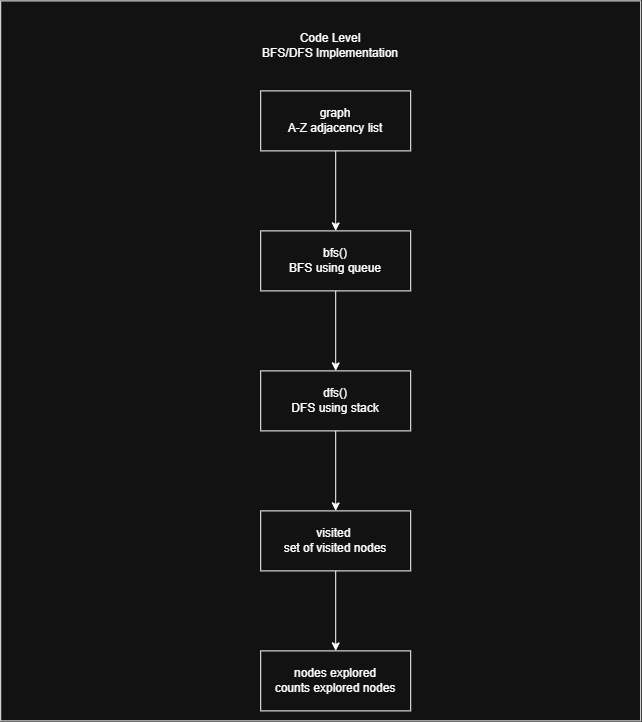

The diagram above was exported from draw.io. Its source (the exported page's mxGraphModel, read from the mxfile embedded in the PNG):
<mxGraphModel dx="1741" dy="753" grid="1" gridSize="10" guides="1" tooltips="1" connect="1" arrows="1" fold="1" page="1" pageScale="1" pageWidth="850" pageHeight="1100" math="0" shadow="0">
  <root>
    <mxCell id="0" />
    <mxCell id="1" parent="0" />
    <mxCell id="FtQigzEyf9I41Im5awRt-1" parent="1" style="rounded=0;whiteSpace=wrap;html=1;" value="&lt;br&gt;&lt;div&gt;&lt;br&gt;&lt;/div&gt;&lt;div&gt;&lt;br&gt;&lt;/div&gt;" vertex="1">
      <mxGeometry height="720" width="640" x="110" y="240" as="geometry" />
    </mxCell>
    <mxCell id="FtQigzEyf9I41Im5awRt-3" parent="1" style="text;html=1;whiteSpace=wrap;strokeColor=none;fillColor=none;align=center;verticalAlign=middle;rounded=0;" value="Code Level&lt;div&gt;BFS/DFS Implementation&lt;/div&gt;" vertex="1">
      <mxGeometry height="30" width="240" x="320" y="270" as="geometry" />
    </mxCell>
    <mxCell id="FtQigzEyf9I41Im5awRt-10" edge="1" parent="1" source="FtQigzEyf9I41Im5awRt-8" style="edgeStyle=orthogonalEdgeStyle;rounded=0;orthogonalLoop=1;jettySize=auto;html=1;" target="FtQigzEyf9I41Im5awRt-9" value="">
      <mxGeometry relative="1" as="geometry" />
    </mxCell>
    <mxCell id="FtQigzEyf9I41Im5awRt-8" parent="1" style="rounded=0;whiteSpace=wrap;html=1;" value="graph&lt;div&gt;A-Z adjacency list&lt;/div&gt;" vertex="1">
      <mxGeometry height="60" width="150" x="370" y="330" as="geometry" />
    </mxCell>
    <mxCell id="FtQigzEyf9I41Im5awRt-13" edge="1" parent="1" source="FtQigzEyf9I41Im5awRt-9" style="edgeStyle=orthogonalEdgeStyle;rounded=0;orthogonalLoop=1;jettySize=auto;html=1;" target="FtQigzEyf9I41Im5awRt-12" value="">
      <mxGeometry relative="1" as="geometry" />
    </mxCell>
    <mxCell id="FtQigzEyf9I41Im5awRt-9" parent="1" style="rounded=0;whiteSpace=wrap;html=1;" value="bfs()&lt;div&gt;BFS using queue&lt;/div&gt;" vertex="1">
      <mxGeometry height="60" width="150" x="370" y="470" as="geometry" />
    </mxCell>
    <mxCell id="FtQigzEyf9I41Im5awRt-15" edge="1" parent="1" source="FtQigzEyf9I41Im5awRt-12" style="edgeStyle=orthogonalEdgeStyle;rounded=0;orthogonalLoop=1;jettySize=auto;html=1;" target="FtQigzEyf9I41Im5awRt-14" value="">
      <mxGeometry relative="1" as="geometry" />
    </mxCell>
    <mxCell id="FtQigzEyf9I41Im5awRt-12" parent="1" style="whiteSpace=wrap;html=1;rounded=0;" value="dfs()&lt;div&gt;DFS using stack&lt;/div&gt;" vertex="1">
      <mxGeometry height="60" width="150" x="370" y="610" as="geometry" />
    </mxCell>
    <mxCell id="FtQigzEyf9I41Im5awRt-17" edge="1" parent="1" source="FtQigzEyf9I41Im5awRt-14" style="edgeStyle=orthogonalEdgeStyle;rounded=0;orthogonalLoop=1;jettySize=auto;html=1;" target="FtQigzEyf9I41Im5awRt-16" value="">
      <mxGeometry relative="1" as="geometry" />
    </mxCell>
    <mxCell id="FtQigzEyf9I41Im5awRt-14" parent="1" style="whiteSpace=wrap;html=1;rounded=0;" value="visited&amp;nbsp;&lt;div&gt;set of visited nodes&lt;/div&gt;" vertex="1">
      <mxGeometry height="60" width="150" x="370" y="750" as="geometry" />
    </mxCell>
    <mxCell id="FtQigzEyf9I41Im5awRt-16" parent="1" style="whiteSpace=wrap;html=1;rounded=0;" value="nodes explored&lt;div&gt;counts explored nodes&lt;/div&gt;" vertex="1">
      <mxGeometry height="60" width="150" x="370" y="890" as="geometry" />
    </mxCell>
  </root>
</mxGraphModel>